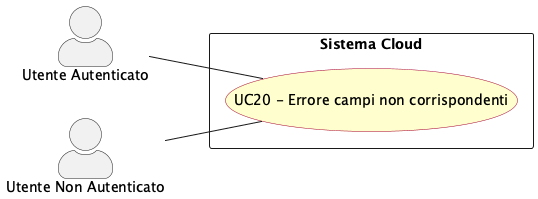

The diagram above was rendered by PlantUML. Its source (embedded in the PNG):
@startuml err_campi_diversi
left to right direction
skinparam actorStyle awesome
skinparam usecase {
  BackgroundColor #FEFECE
  BorderColor #A80036
}

actor "Utente Autenticato" as authd_usr
actor "Utente Non Autenticato" as non_authd_usr

rectangle "Sistema Cloud" {
  usecase "UC20 - Errore campi non corrispondenti" as UC20
}

authd_usr -- UC20
non_authd_usr -- UC20


@enduml